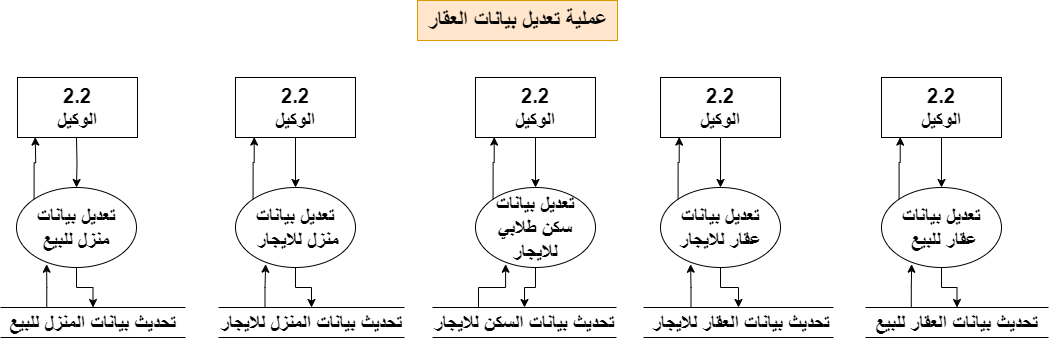

The diagram above was exported from draw.io. Its source (the exported page's mxGraphModel, read from the mxfile embedded in the PNG):
<mxGraphModel dx="880" dy="524" grid="1" gridSize="10" guides="1" tooltips="1" connect="1" arrows="1" fold="1" page="1" pageScale="1" pageWidth="1920" pageHeight="1200" math="0" shadow="0">
  <root>
    <mxCell id="0" />
    <mxCell id="1" parent="0" />
    <mxCell id="vmasqji3JQhVzmJoLSvR-1" value="&lt;font size=&quot;1&quot; style=&quot;&quot;&gt;&lt;b style=&quot;font-size: 22px;&quot;&gt;عملية تعديل بيانات العقار&lt;/b&gt;&lt;/font&gt;" style="text;html=1;align=center;verticalAlign=middle;resizable=0;points=[];autosize=1;strokeColor=#d79b00;fillColor=#ffe6cc;" parent="1" vertex="1">
      <mxGeometry x="861" y="70" width="200" height="40" as="geometry" />
    </mxCell>
    <mxCell id="vmasqji3JQhVzmJoLSvR-2" style="edgeStyle=orthogonalEdgeStyle;rounded=0;orthogonalLoop=1;jettySize=auto;html=1;" parent="1" source="vmasqji3JQhVzmJoLSvR-3" target="vmasqji3JQhVzmJoLSvR-5" edge="1">
      <mxGeometry relative="1" as="geometry" />
    </mxCell>
    <mxCell id="vmasqji3JQhVzmJoLSvR-3" value="&lt;font style=&quot;font-size: 20px;&quot;&gt;&lt;b&gt;2.2&lt;br&gt;الوكيل&lt;/b&gt;&lt;/font&gt;" style="rounded=0;whiteSpace=wrap;html=1;" parent="1" vertex="1">
      <mxGeometry x="1325" y="147" width="120" height="60" as="geometry" />
    </mxCell>
    <mxCell id="vmasqji3JQhVzmJoLSvR-4" style="edgeStyle=orthogonalEdgeStyle;rounded=0;orthogonalLoop=1;jettySize=auto;html=1;" parent="1" source="vmasqji3JQhVzmJoLSvR-5" target="vmasqji3JQhVzmJoLSvR-6" edge="1">
      <mxGeometry relative="1" as="geometry" />
    </mxCell>
    <mxCell id="vmasqji3JQhVzmJoLSvR-5" value="&lt;font style=&quot;font-size: 20px;&quot;&gt;&lt;b&gt;تعديل بيانات&lt;br&gt;&amp;nbsp;عقار للبيع&lt;/b&gt;&lt;/font&gt;" style="ellipse;whiteSpace=wrap;html=1;" parent="1" vertex="1">
      <mxGeometry x="1325" y="257" width="120" height="80" as="geometry" />
    </mxCell>
    <mxCell id="vmasqji3JQhVzmJoLSvR-6" value="&lt;font style=&quot;font-size: 20px;&quot;&gt;&lt;b&gt;تحديث بيانات العقار للبيع&lt;/b&gt;&lt;/font&gt;" style="shape=partialRectangle;whiteSpace=wrap;html=1;left=0;right=0;fillColor=none;" parent="1" vertex="1">
      <mxGeometry x="1309" y="377" width="183" height="30" as="geometry" />
    </mxCell>
    <mxCell id="vmasqji3JQhVzmJoLSvR-7" style="edgeStyle=orthogonalEdgeStyle;rounded=0;orthogonalLoop=1;jettySize=auto;html=1;exitX=0.25;exitY=0;exitDx=0;exitDy=0;entryX=0.251;entryY=0.959;entryDx=0;entryDy=0;entryPerimeter=0;" parent="1" source="vmasqji3JQhVzmJoLSvR-6" target="vmasqji3JQhVzmJoLSvR-5" edge="1">
      <mxGeometry relative="1" as="geometry" />
    </mxCell>
    <mxCell id="vmasqji3JQhVzmJoLSvR-8" style="edgeStyle=orthogonalEdgeStyle;rounded=0;orthogonalLoop=1;jettySize=auto;html=1;exitX=0;exitY=0;exitDx=0;exitDy=0;entryX=0.156;entryY=0.993;entryDx=0;entryDy=0;entryPerimeter=0;" parent="1" source="vmasqji3JQhVzmJoLSvR-5" target="vmasqji3JQhVzmJoLSvR-3" edge="1">
      <mxGeometry relative="1" as="geometry" />
    </mxCell>
    <mxCell id="vmasqji3JQhVzmJoLSvR-9" style="edgeStyle=orthogonalEdgeStyle;rounded=0;orthogonalLoop=1;jettySize=auto;html=1;" parent="1" source="vmasqji3JQhVzmJoLSvR-10" target="vmasqji3JQhVzmJoLSvR-12" edge="1">
      <mxGeometry relative="1" as="geometry" />
    </mxCell>
    <mxCell id="vmasqji3JQhVzmJoLSvR-10" value="&lt;font style=&quot;font-size: 20px;&quot;&gt;&lt;b style=&quot;border-color: var(--border-color);&quot;&gt;2.2&lt;/b&gt;&lt;b&gt;&lt;br&gt;الوكيل&lt;/b&gt;&lt;/font&gt;" style="rounded=0;whiteSpace=wrap;html=1;" parent="1" vertex="1">
      <mxGeometry x="1104" y="147" width="120" height="60" as="geometry" />
    </mxCell>
    <mxCell id="vmasqji3JQhVzmJoLSvR-11" style="edgeStyle=orthogonalEdgeStyle;rounded=0;orthogonalLoop=1;jettySize=auto;html=1;" parent="1" source="vmasqji3JQhVzmJoLSvR-12" target="vmasqji3JQhVzmJoLSvR-13" edge="1">
      <mxGeometry relative="1" as="geometry" />
    </mxCell>
    <mxCell id="vmasqji3JQhVzmJoLSvR-12" value="&lt;font style=&quot;font-size: 20px;&quot;&gt;&lt;b&gt;تعديل بيانات &lt;br&gt;عقار للايجار&lt;/b&gt;&lt;/font&gt;" style="ellipse;whiteSpace=wrap;html=1;" parent="1" vertex="1">
      <mxGeometry x="1104" y="257" width="120" height="80" as="geometry" />
    </mxCell>
    <mxCell id="vmasqji3JQhVzmJoLSvR-13" value="&lt;font style=&quot;font-size: 20px;&quot;&gt;&lt;b&gt;&amp;nbsp;تحديث بيانات العقار للايجار&lt;/b&gt;&lt;/font&gt;" style="shape=partialRectangle;whiteSpace=wrap;html=1;left=0;right=0;fillColor=none;" parent="1" vertex="1">
      <mxGeometry x="1087" y="377" width="190" height="30" as="geometry" />
    </mxCell>
    <mxCell id="vmasqji3JQhVzmJoLSvR-14" style="edgeStyle=orthogonalEdgeStyle;rounded=0;orthogonalLoop=1;jettySize=auto;html=1;exitX=0.25;exitY=0;exitDx=0;exitDy=0;entryX=0.251;entryY=0.959;entryDx=0;entryDy=0;entryPerimeter=0;" parent="1" source="vmasqji3JQhVzmJoLSvR-13" target="vmasqji3JQhVzmJoLSvR-12" edge="1">
      <mxGeometry relative="1" as="geometry" />
    </mxCell>
    <mxCell id="vmasqji3JQhVzmJoLSvR-15" style="edgeStyle=orthogonalEdgeStyle;rounded=0;orthogonalLoop=1;jettySize=auto;html=1;exitX=0;exitY=0;exitDx=0;exitDy=0;entryX=0.156;entryY=0.993;entryDx=0;entryDy=0;entryPerimeter=0;" parent="1" source="vmasqji3JQhVzmJoLSvR-12" target="vmasqji3JQhVzmJoLSvR-10" edge="1">
      <mxGeometry relative="1" as="geometry" />
    </mxCell>
    <mxCell id="vmasqji3JQhVzmJoLSvR-16" style="edgeStyle=orthogonalEdgeStyle;rounded=0;orthogonalLoop=1;jettySize=auto;html=1;" parent="1" source="vmasqji3JQhVzmJoLSvR-17" target="vmasqji3JQhVzmJoLSvR-19" edge="1">
      <mxGeometry relative="1" as="geometry" />
    </mxCell>
    <mxCell id="vmasqji3JQhVzmJoLSvR-17" value="&lt;font style=&quot;font-size: 20px;&quot;&gt;&lt;b&gt;2.2&lt;br&gt;الوكيل&lt;/b&gt;&lt;/font&gt;" style="rounded=0;whiteSpace=wrap;html=1;" parent="1" vertex="1">
      <mxGeometry x="919" y="147" width="120" height="60" as="geometry" />
    </mxCell>
    <mxCell id="vmasqji3JQhVzmJoLSvR-18" style="edgeStyle=orthogonalEdgeStyle;rounded=0;orthogonalLoop=1;jettySize=auto;html=1;" parent="1" source="vmasqji3JQhVzmJoLSvR-19" target="vmasqji3JQhVzmJoLSvR-20" edge="1">
      <mxGeometry relative="1" as="geometry" />
    </mxCell>
    <mxCell id="vmasqji3JQhVzmJoLSvR-19" value="&lt;font style=&quot;font-size: 20px;&quot;&gt;&lt;b&gt;تعديل بيانات &lt;br&gt;سكن طلابي للايجار&lt;/b&gt;&lt;/font&gt;" style="ellipse;whiteSpace=wrap;html=1;" parent="1" vertex="1">
      <mxGeometry x="919" y="257" width="120" height="80" as="geometry" />
    </mxCell>
    <mxCell id="vmasqji3JQhVzmJoLSvR-20" value="&lt;font style=&quot;font-size: 20px;&quot;&gt;&lt;b&gt;تحديث بيانات السكن للايجار&lt;/b&gt;&lt;/font&gt;" style="shape=partialRectangle;whiteSpace=wrap;html=1;left=0;right=0;fillColor=none;" parent="1" vertex="1">
      <mxGeometry x="876" y="377" width="184" height="30" as="geometry" />
    </mxCell>
    <mxCell id="vmasqji3JQhVzmJoLSvR-21" style="edgeStyle=orthogonalEdgeStyle;rounded=0;orthogonalLoop=1;jettySize=auto;html=1;exitX=0.25;exitY=0;exitDx=0;exitDy=0;entryX=0.251;entryY=0.959;entryDx=0;entryDy=0;entryPerimeter=0;" parent="1" source="vmasqji3JQhVzmJoLSvR-20" target="vmasqji3JQhVzmJoLSvR-19" edge="1">
      <mxGeometry relative="1" as="geometry" />
    </mxCell>
    <mxCell id="vmasqji3JQhVzmJoLSvR-22" style="edgeStyle=orthogonalEdgeStyle;rounded=0;orthogonalLoop=1;jettySize=auto;html=1;exitX=0;exitY=0;exitDx=0;exitDy=0;entryX=0.156;entryY=0.993;entryDx=0;entryDy=0;entryPerimeter=0;" parent="1" source="vmasqji3JQhVzmJoLSvR-19" target="vmasqji3JQhVzmJoLSvR-17" edge="1">
      <mxGeometry relative="1" as="geometry" />
    </mxCell>
    <mxCell id="vmasqji3JQhVzmJoLSvR-23" style="edgeStyle=orthogonalEdgeStyle;rounded=0;orthogonalLoop=1;jettySize=auto;html=1;" parent="1" source="vmasqji3JQhVzmJoLSvR-24" target="vmasqji3JQhVzmJoLSvR-26" edge="1">
      <mxGeometry relative="1" as="geometry" />
    </mxCell>
    <mxCell id="vmasqji3JQhVzmJoLSvR-24" value="&lt;font style=&quot;font-size: 20px;&quot;&gt;&lt;b&gt;2.2&lt;br&gt;الوكيل&lt;/b&gt;&lt;/font&gt;" style="rounded=0;whiteSpace=wrap;html=1;" parent="1" vertex="1">
      <mxGeometry x="679" y="147" width="120" height="60" as="geometry" />
    </mxCell>
    <mxCell id="vmasqji3JQhVzmJoLSvR-25" style="edgeStyle=orthogonalEdgeStyle;rounded=0;orthogonalLoop=1;jettySize=auto;html=1;" parent="1" source="vmasqji3JQhVzmJoLSvR-26" target="vmasqji3JQhVzmJoLSvR-27" edge="1">
      <mxGeometry relative="1" as="geometry" />
    </mxCell>
    <mxCell id="vmasqji3JQhVzmJoLSvR-26" value="&lt;font style=&quot;font-size: 20px;&quot;&gt;&lt;b&gt;تعديل بيانات&lt;br&gt;&amp;nbsp;منزل للايجار&lt;/b&gt;&lt;/font&gt;" style="ellipse;whiteSpace=wrap;html=1;" parent="1" vertex="1">
      <mxGeometry x="679" y="257" width="120" height="80" as="geometry" />
    </mxCell>
    <mxCell id="vmasqji3JQhVzmJoLSvR-27" value="&lt;font style=&quot;font-size: 20px;&quot;&gt;&lt;b&gt;تحديث بيانات المنزل للايجار&lt;/b&gt;&lt;/font&gt;" style="shape=partialRectangle;whiteSpace=wrap;html=1;left=0;right=0;fillColor=none;" parent="1" vertex="1">
      <mxGeometry x="662" y="377" width="186" height="30" as="geometry" />
    </mxCell>
    <mxCell id="vmasqji3JQhVzmJoLSvR-28" style="edgeStyle=orthogonalEdgeStyle;rounded=0;orthogonalLoop=1;jettySize=auto;html=1;exitX=0.25;exitY=0;exitDx=0;exitDy=0;entryX=0.251;entryY=0.959;entryDx=0;entryDy=0;entryPerimeter=0;" parent="1" source="vmasqji3JQhVzmJoLSvR-27" target="vmasqji3JQhVzmJoLSvR-26" edge="1">
      <mxGeometry relative="1" as="geometry" />
    </mxCell>
    <mxCell id="vmasqji3JQhVzmJoLSvR-29" style="edgeStyle=orthogonalEdgeStyle;rounded=0;orthogonalLoop=1;jettySize=auto;html=1;exitX=0;exitY=0;exitDx=0;exitDy=0;entryX=0.156;entryY=0.993;entryDx=0;entryDy=0;entryPerimeter=0;" parent="1" source="vmasqji3JQhVzmJoLSvR-26" target="vmasqji3JQhVzmJoLSvR-24" edge="1">
      <mxGeometry relative="1" as="geometry" />
    </mxCell>
    <mxCell id="vmasqji3JQhVzmJoLSvR-30" style="edgeStyle=orthogonalEdgeStyle;rounded=0;orthogonalLoop=1;jettySize=auto;html=1;" parent="1" target="vmasqji3JQhVzmJoLSvR-33" edge="1">
      <mxGeometry relative="1" as="geometry">
        <mxPoint x="520" y="207" as="sourcePoint" />
      </mxGeometry>
    </mxCell>
    <mxCell id="vmasqji3JQhVzmJoLSvR-31" value="&lt;font style=&quot;font-size: 20px;&quot;&gt;&lt;b&gt;2.2&lt;br&gt;الوكيل&lt;/b&gt;&lt;/font&gt;" style="rounded=0;whiteSpace=wrap;html=1;" parent="1" vertex="1">
      <mxGeometry x="461" y="147" width="120" height="60" as="geometry" />
    </mxCell>
    <mxCell id="vmasqji3JQhVzmJoLSvR-32" style="edgeStyle=orthogonalEdgeStyle;rounded=0;orthogonalLoop=1;jettySize=auto;html=1;" parent="1" source="vmasqji3JQhVzmJoLSvR-33" target="vmasqji3JQhVzmJoLSvR-34" edge="1">
      <mxGeometry relative="1" as="geometry" />
    </mxCell>
    <mxCell id="vmasqji3JQhVzmJoLSvR-33" value="&lt;font style=&quot;font-size: 20px;&quot;&gt;&lt;b&gt;تعديل بيانات &lt;br&gt;منزل للبيع&lt;/b&gt;&lt;/font&gt;" style="ellipse;whiteSpace=wrap;html=1;" parent="1" vertex="1">
      <mxGeometry x="460" y="257" width="120" height="80" as="geometry" />
    </mxCell>
    <mxCell id="vmasqji3JQhVzmJoLSvR-34" value="&lt;font style=&quot;font-size: 20px;&quot;&gt;&lt;b&gt;تحديث بيانات المنزل للبيع&lt;/b&gt;&lt;/font&gt;" style="shape=partialRectangle;whiteSpace=wrap;html=1;left=0;right=0;fillColor=none;" parent="1" vertex="1">
      <mxGeometry x="444" y="377" width="185" height="30" as="geometry" />
    </mxCell>
    <mxCell id="vmasqji3JQhVzmJoLSvR-35" style="edgeStyle=orthogonalEdgeStyle;rounded=0;orthogonalLoop=1;jettySize=auto;html=1;exitX=0.25;exitY=0;exitDx=0;exitDy=0;entryX=0.251;entryY=0.959;entryDx=0;entryDy=0;entryPerimeter=0;" parent="1" source="vmasqji3JQhVzmJoLSvR-34" target="vmasqji3JQhVzmJoLSvR-33" edge="1">
      <mxGeometry relative="1" as="geometry" />
    </mxCell>
    <mxCell id="vmasqji3JQhVzmJoLSvR-36" style="edgeStyle=orthogonalEdgeStyle;rounded=0;orthogonalLoop=1;jettySize=auto;html=1;exitX=0;exitY=0;exitDx=0;exitDy=0;entryX=0.156;entryY=0.993;entryDx=0;entryDy=0;entryPerimeter=0;" parent="1" source="vmasqji3JQhVzmJoLSvR-33" edge="1">
      <mxGeometry relative="1" as="geometry">
        <mxPoint x="478.72" y="206.58000000000015" as="targetPoint" />
      </mxGeometry>
    </mxCell>
  </root>
</mxGraphModel>